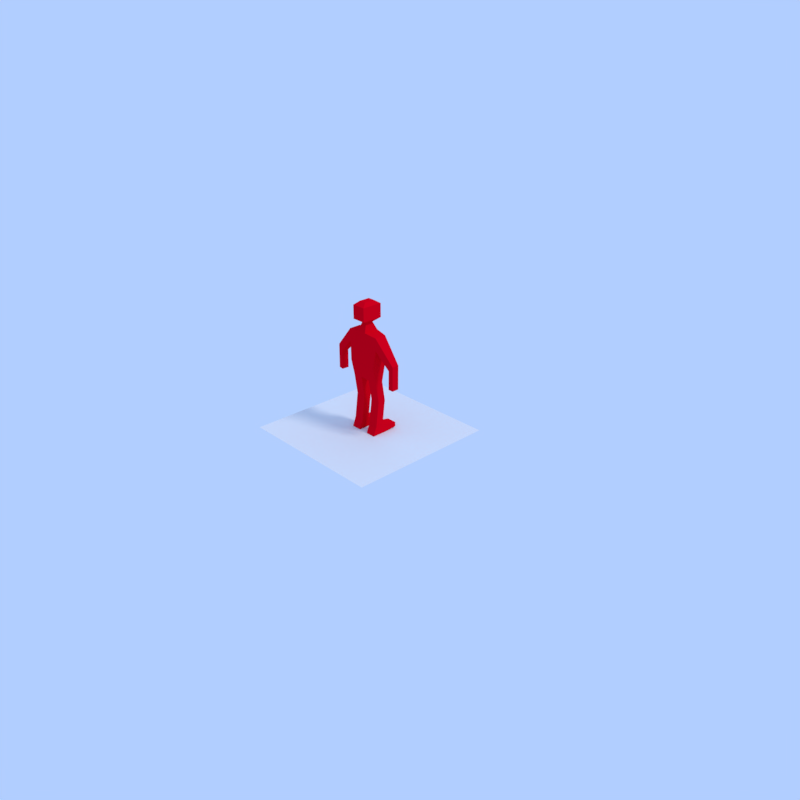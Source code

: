 # Source: robot.blend  (saved by Blender 2.78.0; exported with 4.5.12 LTS)
import bpy
from mathutils import Matrix  # noqa: F401  (used for matrix-valued properties, if any)

bpy.ops.wm.read_factory_settings(use_empty=True)
scene = bpy.context.scene
scene.name = 'Scene'

# ---- collections
col_collection_1 = bpy.data.collections.new('Collection 1'); scene.collection.children.link(col_collection_1)

# ---- materials (node trees are filled in below, after node groups)
mat_material_002 = bpy.data.materials.new('Material.002')
mat_material_002.alpha_threshold = 0.0
mat_material_002.use_transparent_shadow = False
mat_material_002.roughness = 0.5
mat_material_001 = bpy.data.materials.new('Material.001')
mat_material_001.alpha_threshold = 0.0
mat_material_001.use_transparent_shadow = False
mat_material_001.diffuse_color = (0.8, 0.0, 0.01001, 1.0)
mat_material_001.roughness = 0.5

# ---- node groups
ng_auto_smooth = bpy.data.node_groups.new('Auto Smooth', 'GeometryNodeTree')
_s = ng_auto_smooth.interface.new_socket(name='Geometry', in_out='OUTPUT', socket_type='NodeSocketGeometry')
_s = ng_auto_smooth.interface.new_socket(name='Geometry', in_out='INPUT', socket_type='NodeSocketGeometry')
_s = ng_auto_smooth.interface.new_socket(name='Angle', in_out='INPUT', socket_type='NodeSocketFloat')
_s.subtype = 'ANGLE'
_s.min_value = 0.0
_s.max_value = 3.142
ng_auto_smooth.is_modifier = True
_N = ng_auto_smooth.nodes; _L = ng_auto_smooth.links
n0 = _N.new('NodeGroupOutput'); n0.name = 'Group Output'; n0.location = (480, -100)
n1 = _N.new('NodeGroupInput'); n1.name = 'Group Input'; n1.location = (-420, -300)
n2 = _N.new('NodeGroupInput'); n2.name = 'Group Input.001'; n2.location = (-60, -100)
n3 = _N.new('GeometryNodeSetShadeSmooth'); n3.name = 'Set Shade Smooth'; n3.location = (120, -100)
n3.domain = 'EDGE'
n4 = _N.new('GeometryNodeSetShadeSmooth'); n4.name = 'Set Shade Smooth.001'; n4.location = (300, -100)
n5 = _N.new('GeometryNodeInputMeshEdgeAngle'); n5.name = 'Edge Angle'; n5.location = (-420, -220)
n6 = _N.new('GeometryNodeInputEdgeSmooth'); n6.name = 'Is Edge Smooth'; n6.location = (-60, -160)
n7 = _N.new('GeometryNodeInputShadeSmooth'); n7.name = 'Is Face Smooth'; n7.location = (-240, -340)
n8 = _N.new('FunctionNodeBooleanMath'); n8.name = 'Boolean Math'; n8.location = (-60, -220)
n9 = _N.new('FunctionNodeCompare'); n9.name = 'Compare'; n9.location = (-240, -180)
n9.operation = 'LESS_EQUAL'
_L.new(n5.outputs[0], n9.inputs[0])
_L.new(n4.outputs[0], n0.inputs[0])
_L.new(n1.outputs[1], n9.inputs[1])
_L.new(n9.outputs[0], n8.inputs[0])
_L.new(n7.outputs[0], n8.inputs[1])
_L.new(n2.outputs[0], n3.inputs[0])
_L.new(n6.outputs[0], n3.inputs[1])
_L.new(n3.outputs[0], n4.inputs[0])
_L.new(n8.outputs[0], n3.inputs[2])
n0.is_active_output = True

# ---- material node trees

# ---- world
world_world = bpy.data.worlds.new('World'); scene.world = world_world
world_world.use_nodes = True; world_world.node_tree.nodes.clear()
_N = world_world.node_tree.nodes; _L = world_world.node_tree.links
n0 = _N.new('ShaderNodeOutputWorld'); n0.name = 'World Output'; n0.location = (300, 300)
n1 = _N.new('ShaderNodeBackground'); n1.name = 'Background'; n1.location = (10, 300)
n1.inputs[0].default_value = (0.4422, 0.6176, 1.0, 1.0)
_L.new(n1.outputs[0], n0.inputs[0])
n0.is_active_output = True
world_world.color = (0.05088, 0.05088, 0.05088)
world_world.use_sun_shadow = False
world_world.sun_shadow_jitter_overblur = 0.0
world_world.cycles.sampling_method = 'MANUAL'

# ---- cameras
cam_camera = bpy.data.cameras.new('Camera')
cam_camera.clip_end = 100.0
cam_camera.lens = 35.0
cam_camera.sensor_width = 32.0
cam_camera.sensor_height = 18.0
cam_camera.ortho_scale = 7.314
cam_camera.dof.focus_distance = 0.0
cam_camera.dof.aperture_fstop = 128.0

# ---- lights
light_lamp = bpy.data.lights.new('Lamp', 'SUN')
light_lamp.transmission_factor = 0.0
light_lamp.cutoff_distance = 30.0
light_lamp.angle = 0.1993
light_lamp.energy = 1.0
light_lamp.shadow_buffer_clip_start = 1.001
light_lamp.shadow_soft_size = 0.1
light_lamp.shadow_cascade_max_distance = 1000.0

# ---- meshes
me_plane = bpy.data.meshes.new('Plane')
me_plane.from_pydata([(-1.0, -1.0, 0.0), (1.0, -1.0, 0.0), (-1.0, 1.0, 0.0), (1.0, 1.0, 0.0)], [], [(0, 1, 3, 2)])
me_plane.materials.append(mat_material_002)
me_plane.use_remesh_preserve_volume = False
me_plane.use_remesh_preserve_attributes = False
me_plane.use_mirror_vertex_groups = False
me_plane.update()
me_cube = bpy.data.meshes.new('Cube')
me_cube.from_pydata([(-0.2, 0.05281, 0.7252), (0.2, 0.05281, 0.7252), (0.2, -0.05281, 0.7252), (-0.2, -0.05281, 0.7252), (-0.2319, 0.07789, 1.344), (0.2319, 0.07789, 1.344), (0.2319, -0.07789, 1.344), (-0.2319, -0.07789, 1.344), (-0.2, 0.1, 0.9392), (-0.2319, 0.07789, 1.177), (0.2, 0.1, 0.9392), (0.2319, 0.07789, 1.177), (0.2, -0.1, 0.9392), (0.2319, -0.07789, 1.177), (-0.2, -0.1, 0.9392), (-0.2319, -0.07789, 1.177), (-0.06667, 0.05281, 0.7252), (0.06667, 0.05281, 0.7252), (0.06667, -0.05281, 0.7252), (-0.06667, -0.05281, 0.7252), (-0.06667, 0.1, 1.367), (0.06667, 0.1, 1.367), (0.06667, -0.1, 1.367), (-0.06667, -0.1, 1.367), (0.06667, -0.1, 0.9392), (-0.06667, -0.1, 0.9392), (0.06667, -0.1, 1.153), (-0.06667, -0.1, 1.153), (-0.06667, 0.1, 0.9392), (0.06667, 0.1, 0.9392), (-0.06667, 0.1, 1.153), (0.06667, 0.1, 1.153), (0.06667, 0.094, 0.4537), (0.2, 0.094, 0.4537), (-0.2, 0.094, 0.4537), (-0.2, -0.01163, 0.4537), (0.2, -0.01163, 0.4537), (-0.06667, -0.01163, 0.4537), (-0.06667, 0.094, 0.4537), (0.06667, -0.01163, 0.4537), (0.06667, 0.05281, 0.1275), (0.2, 0.05281, 0.1275), (-0.2, 0.05281, 0.1275), (-0.2, -0.05281, 0.1275), (0.2, -0.05281, 0.1275), (-0.06667, -0.05281, 0.1275), (-0.06667, 0.05281, 0.1275), (0.06667, -0.05281, 0.1275), (0.06667, 0.1, 0.004007), (0.2, 0.1, 0.004007), (-0.2, 0.1, 0.004007), (-0.2, -0.1, 0.004007), (0.2, -0.1, 0.004007), (-0.06667, -0.1, 0.004007), (-0.06667, 0.1, 0.004007), (0.06667, -0.1, 0.004007), (0.06667, 0.2713, 0.07726), (0.2, 0.2713, 0.07726), (-0.2, 0.2713, 0.07726), (-0.06667, 0.2713, 0.07726), (0.06667, 0.2713, 0.01762), (0.2, 0.2713, 0.01762), (-0.2, 0.2713, 0.01762), (-0.06667, 0.2713, 0.01762), (-0.425, 0.04107, 0.9642), (-0.4948, 0.05185, 1.035), (0.4278, 0.04673, 0.9682), (0.4985, 0.04673, 1.039), (0.4278, -0.04673, 0.9682), (0.4985, -0.04673, 1.039), (-0.4314, -0.05185, 0.972), (-0.5013, -0.04107, 1.043), (-0.4261, 0.03915, 0.7207), (-0.4959, 0.04994, 0.7207), (0.4267, 0.04482, 0.7207), (0.4974, 0.04482, 0.7207), (0.4267, -0.04865, 0.7207), (0.4974, -0.04865, 0.7207), (-0.4325, -0.05376, 0.7207), (-0.5024, -0.04298, 0.7207), (-0.03516, 0.05274, 1.471), (0.03516, 0.05274, 1.471), (0.03516, -0.05274, 1.471), (-0.03516, -0.05274, 1.471), (-0.09176, 0.1376, 1.522), (0.09176, 0.1376, 1.522), (0.09176, -0.1376, 1.522), (-0.09176, -0.1376, 1.522), (-0.09176, 0.1376, 1.702), (0.09176, 0.1376, 1.702), (0.09176, -0.1376, 1.702), (-0.09176, -0.1376, 1.702), (-0.04778, 0.07167, 1.746), (0.04778, 0.07167, 1.746), (0.04778, -0.07167, 1.746), (-0.04778, -0.07167, 1.746)], [], [(0, 16, 38, 34), (21, 22, 6, 5), (31, 21, 5, 11), (6, 13, 68, 69), (27, 23, 7, 15), (8, 0, 3, 14), (5, 6, 69, 67), (9, 8, 14, 15), (19, 25, 14, 3), (25, 27, 15, 14), (1, 10, 12, 2), (10, 11, 13, 12), (17, 29, 10, 1), (29, 31, 11, 10), (8, 9, 30, 28), (28, 30, 31, 29), (0, 8, 28, 16), (16, 28, 29, 17), (12, 13, 26, 24), (24, 26, 27, 25), (2, 12, 24, 18), (18, 24, 25, 19), (13, 6, 22, 26), (26, 22, 23, 27), (9, 4, 20, 30), (30, 20, 21, 31), (4, 7, 23, 20), (23, 22, 82, 83), (2, 18, 39, 36), (16, 17, 18, 19), (35, 34, 42, 43), (37, 35, 43, 45), (18, 17, 32, 39), (17, 1, 33, 32), (19, 3, 35, 37), (16, 19, 37, 38), (1, 2, 36, 33), (3, 0, 34, 35), (44, 47, 55, 52), (47, 40, 48, 55), (38, 37, 45, 46), (34, 38, 46, 42), (33, 36, 44, 41), (32, 33, 41, 40), (39, 32, 40, 47), (36, 39, 47, 44), (48, 49, 52, 55), (50, 54, 53, 51), (45, 43, 51, 53), (43, 42, 50, 51), (46, 45, 53, 54), (54, 50, 62, 63), (41, 44, 52, 49), (41, 49, 61, 57), (58, 59, 63, 62), (56, 57, 61, 60), (50, 42, 58, 62), (49, 48, 60, 61), (46, 54, 63, 59), (42, 46, 59, 58), (48, 40, 56, 60), (40, 41, 57, 56), (67, 69, 77, 75), (68, 66, 74, 76), (11, 5, 67, 66), (4, 9, 64, 65), (9, 15, 70, 64), (7, 4, 65, 71), (15, 7, 71, 70), (13, 11, 66, 68), (74, 75, 77, 76), (73, 72, 78, 79), (70, 71, 79, 78), (66, 67, 75, 74), (64, 70, 78, 72), (71, 65, 73, 79), (69, 68, 76, 77), (65, 64, 72, 73), (80, 83, 87, 84), (22, 21, 81, 82), (21, 20, 80, 81), (20, 23, 83, 80), (85, 84, 88, 89), (81, 80, 84, 85), (82, 81, 85, 86), (83, 82, 86, 87), (90, 89, 93, 94), (86, 85, 89, 90), (87, 86, 90, 91), (84, 87, 91, 88), (92, 95, 94, 93), (91, 90, 94, 95), (88, 91, 95, 92), (89, 88, 92, 93)])
me_cube.polygons.foreach_set('use_smooth', [True] * 94)
me_cube.materials.append(mat_material_001)
me_cube.use_remesh_preserve_volume = False
me_cube.use_remesh_preserve_attributes = False
me_cube.use_mirror_vertex_groups = False
me_cube.update()
arm_armature = bpy.data.armatures.new('Armature')  # bones are not reproduced

# ---- objects
ob_plane = bpy.data.objects.new('Plane', me_plane)
ob_armature = bpy.data.objects.new('Armature', arm_armature)
ob_robot = bpy.data.objects.new('robot', me_cube)
ob_lamp = bpy.data.objects.new('Lamp', light_lamp)
ob_camera = bpy.data.objects.new('Camera', cam_camera)

# ---- transforms, parenting, visibility, modifiers, constraints
ob_plane.location = (0.0, 0.0, 0.0)
ob_plane.lineart.crease_threshold = 0.0
_m = ob_plane.modifiers.new('Auto Smooth', 'NODES')
_m.node_group = ng_auto_smooth
_gi = [s.identifier for s in ng_auto_smooth.interface.items_tree if s.item_type == 'SOCKET' and s.in_out == 'INPUT']
_m[_gi[1]] = 3.142  # Angle
ob_armature.location = (0.0, 0.0, 0.0)
ob_armature.rotation_mode = 'QUATERNION'
ob_armature.rotation_quaternion = (1.0, 0.0, 0.0, 0.0)
ob_armature.show_in_front = True
ob_armature.lineart.crease_threshold = 0.0
ob_robot.parent = ob_armature
ob_robot.location = (0.0, 0.0, 0.0)
ob_robot.lock_rotations_4d = False
ob_robot.empty_display_type = 'ARROWS'
ob_robot.lineart.crease_threshold = 0.0
_vg = ob_robot.vertex_groups.new(name='Spine')
for _i, _w in zip([0, 1, 2, 3, 8, 9, 10, 11, 12, 13, 14, 15, 16, 17, 18, 19, 20, 21, 22, 23, 24, 25, 26, 27, 28, 29, 30, 31, 33, 34, 35, 36, 38], [0.5642, 0.4595, 0.7272, 0.7987, 0.8402, 0.06366, 0.8167, 0.05802, 0.8522, 0.06369, 0.8497, 0.05806, 0.8745, 0.8832, 0.9029, 0.9269, 0.03358, 0.03391, 0.0336, 0.03396, 0.9588, 0.9668, 0.828, 0.822, 0.9543, 0.9588, 0.8275, 0.8214, 0.01223, 0.0174, 0.03705, 0.02242, 0.0003605]): _vg.add([_i], _w, 'REPLACE')
_vg = ob_robot.vertex_groups.new(name='Arm.R')
for _i, _w in zip([4, 7, 8, 9, 14, 15, 20, 21, 22, 23, 27, 30, 64, 65, 70, 71, 72, 73, 78, 79, 80, 83], [0.9569, 0.9586, 0.1086, 0.9316, 0.1204, 0.9383, 0.8107, 0.06685, 0.06571, 0.8083, 0.1487, 0.1413, 0.9906, 0.9931, 0.9926, 0.9922, 0.9991, 0.9995, 0.9994, 0.9995, 0.05413, 0.05507]): _vg.add([_i], _w, 'REPLACE')
_vg = ob_robot.vertex_groups.new(name='Head')
for _i, _w in zip([20, 21, 22, 23, 80, 81, 82, 83, 84, 85, 86, 87, 88, 89, 90, 91, 92, 93, 94, 95], [0.08171, 0.08278, 0.08171, 0.08278, 0.9314, 0.9302, 0.9314, 0.9302, 0.978, 0.9783, 0.978, 0.9783, 0.9952, 0.9952, 0.9952, 0.9952, 0.9979, 0.9979, 0.9979, 0.9979]): _vg.add([_i], _w, 'REPLACE')
_vg = ob_robot.vertex_groups.new(name='Arm.L')
for _i, _w in zip([5, 6, 10, 11, 12, 13, 20, 21, 22, 23, 26, 31, 66, 67, 68, 69, 74, 75, 76, 77, 81, 82], [0.9584, 0.957, 0.1202, 0.9375, 0.1087, 0.9318, 0.06571, 0.8083, 0.8107, 0.06685, 0.1413, 0.1486, 0.9925, 0.9921, 0.9908, 0.9931, 0.9994, 0.9995, 0.9991, 0.9995, 0.05507, 0.05413]): _vg.add([_i], _w, 'REPLACE')
_vg = ob_robot.vertex_groups.new(name='Leg.R')
for _i, _w in zip([0, 3, 8, 14, 16, 19, 34, 35, 37, 38, 42, 43, 45, 46, 50, 51, 53, 54, 58, 59, 62, 63], [0.4154, 0.1826, 0.04498, 0.003317, 0.1091, 0.06057, 0.9651, 0.9554, 0.9965, 0.9743, 0.9992, 0.9992, 1.0, 0.9995, 0.9998, 0.9998, 1.0, 0.9999, 0.9998, 0.9998, 0.9998, 0.9999]): _vg.add([_i], _w, 'REPLACE')
_vg = ob_robot.vertex_groups.new(name='Leg.L')
for _i, _w in zip([1, 2, 10, 12, 17, 18, 32, 33, 36, 39, 40, 41, 44, 47, 48, 49, 52, 55, 56, 57, 60, 61], [0.5224, 0.2527, 0.05979, 0.02172, 0.1035, 0.08427, 0.9746, 0.9679, 0.9627, 0.9966, 0.9996, 0.9993, 0.9993, 0.9999, 0.9999, 0.9998, 0.9998, 0.9999, 0.9999, 0.9998, 0.9999, 0.9999]): _vg.add([_i], _w, 'REPLACE')
_m = ob_robot.modifiers.new('Armature', 'ARMATURE')
_m.object = ob_armature
_m = ob_robot.modifiers.new('Auto Smooth', 'NODES')
_m.node_group = ng_auto_smooth
_gi = [s.identifier for s in ng_auto_smooth.interface.items_tree if s.item_type == 'SOCKET' and s.in_out == 'INPUT']
_m[_gi[1]] = 0.5236  # Angle
ob_lamp.location = (4.076, 1.005, 5.904)
ob_lamp.rotation_euler = (0.6503, 0.05522, 1.866)
ob_lamp.lock_rotations_4d = False
ob_lamp.empty_display_type = 'ARROWS'
ob_lamp.color = (0.0, 0.0, 0.0, 0.0)
ob_lamp.lineart.crease_threshold = 0.0
ob_camera.location = (7.481, -6.508, 5.344)
ob_camera.rotation_euler = (1.109, 0.0, 0.8149)
ob_camera.lock_rotations_4d = False
ob_camera.empty_display_type = 'ARROWS'
ob_camera.color = (0.0, 0.0, 0.0, 0.0)
ob_camera.display_type = 'WIRE'
ob_camera.lineart.crease_threshold = 0.0

# ---- collection membership
col_collection_1.objects.link(ob_plane)
col_collection_1.objects.link(ob_armature)
col_collection_1.objects.link(ob_robot)
col_collection_1.objects.link(ob_lamp)
col_collection_1.objects.link(ob_camera)

# ---- scene / render settings (as saved in the file)
scene.camera = ob_camera
scene.frame_start = 1; scene.frame_end = 80; scene.frame_set(1)
scene.render.engine = 'BLENDER_EEVEE_NEXT'
scene.render.resolution_x = 128
scene.render.resolution_y = 128
scene.render.dither_intensity = 0.0
scene.cycles.use_denoising = False
scene.cycles.samples = 128
scene.cycles.sampling_pattern = 'TABULATED_SOBOL'
scene.cycles.light_sampling_threshold = 0.0
scene.cycles.use_adaptive_sampling = False
scene.cycles.use_light_tree = False
scene.cycles.blur_glossy = 0.0
scene.cycles.sample_clamp_indirect = 0.0
scene.view_settings.view_transform = 'Standard'
bpy.context.view_layer.update()
